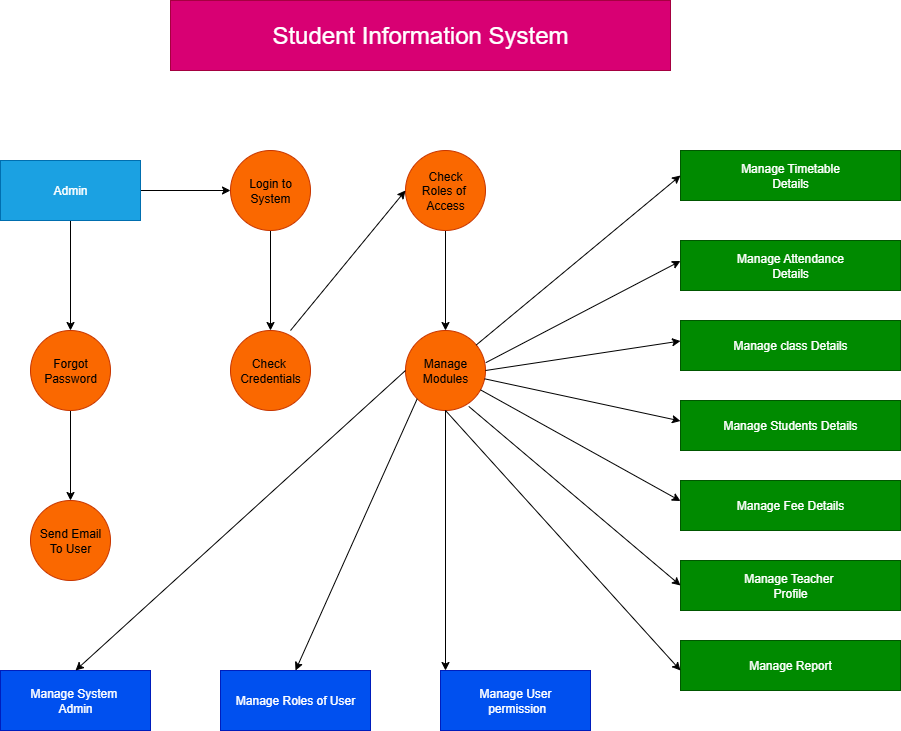

The diagram above was exported from draw.io. Its source (the exported page's mxGraphModel, read from the mxfile embedded in the PNG):
<mxGraphModel dx="928" dy="525" grid="1" gridSize="10" guides="1" tooltips="1" connect="1" arrows="1" fold="1" page="1" pageScale="1" pageWidth="850" pageHeight="1100" math="0" shadow="0">
  <root>
    <mxCell id="0" />
    <mxCell id="1" parent="0" />
    <mxCell id="pLc-gtnndx8mbalCMqAH-12" value="&lt;font style=&quot;font-size: 24px;&quot;&gt;Student Information System&lt;/font&gt;" style="rounded=0;whiteSpace=wrap;html=1;fillColor=#d80073;fontColor=#ffffff;strokeColor=#A50040;" vertex="1" parent="1">
      <mxGeometry x="190" y="40" width="500" height="70" as="geometry" />
    </mxCell>
    <mxCell id="pLc-gtnndx8mbalCMqAH-32" value="" style="edgeStyle=orthogonalEdgeStyle;rounded=0;orthogonalLoop=1;jettySize=auto;html=1;" edge="1" parent="1" source="pLc-gtnndx8mbalCMqAH-13" target="pLc-gtnndx8mbalCMqAH-16">
      <mxGeometry relative="1" as="geometry" />
    </mxCell>
    <mxCell id="pLc-gtnndx8mbalCMqAH-53" value="" style="edgeStyle=orthogonalEdgeStyle;rounded=0;orthogonalLoop=1;jettySize=auto;html=1;" edge="1" parent="1" source="pLc-gtnndx8mbalCMqAH-13" target="pLc-gtnndx8mbalCMqAH-14">
      <mxGeometry relative="1" as="geometry" />
    </mxCell>
    <mxCell id="pLc-gtnndx8mbalCMqAH-13" value="Admin" style="rounded=0;whiteSpace=wrap;html=1;fillColor=#1ba1e2;fontColor=#ffffff;strokeColor=#006EAF;" vertex="1" parent="1">
      <mxGeometry x="20" y="200" width="140" height="60" as="geometry" />
    </mxCell>
    <mxCell id="pLc-gtnndx8mbalCMqAH-34" value="" style="edgeStyle=orthogonalEdgeStyle;rounded=0;orthogonalLoop=1;jettySize=auto;html=1;" edge="1" parent="1" source="pLc-gtnndx8mbalCMqAH-14" target="pLc-gtnndx8mbalCMqAH-18">
      <mxGeometry relative="1" as="geometry" />
    </mxCell>
    <mxCell id="pLc-gtnndx8mbalCMqAH-14" value="Login to&lt;div&gt;System&lt;/div&gt;" style="ellipse;whiteSpace=wrap;html=1;aspect=fixed;fillColor=#fa6800;fontColor=#000000;strokeColor=#C73500;" vertex="1" parent="1">
      <mxGeometry x="250" y="190" width="80" height="80" as="geometry" />
    </mxCell>
    <mxCell id="pLc-gtnndx8mbalCMqAH-45" value="" style="edgeStyle=orthogonalEdgeStyle;rounded=0;orthogonalLoop=1;jettySize=auto;html=1;" edge="1" parent="1" source="pLc-gtnndx8mbalCMqAH-15" target="pLc-gtnndx8mbalCMqAH-19">
      <mxGeometry relative="1" as="geometry" />
    </mxCell>
    <mxCell id="pLc-gtnndx8mbalCMqAH-15" value="Check&lt;div&gt;Roles of&amp;nbsp;&lt;/div&gt;&lt;div&gt;Access&lt;/div&gt;" style="ellipse;whiteSpace=wrap;html=1;aspect=fixed;fillColor=#fa6800;fontColor=#000000;strokeColor=#C73500;" vertex="1" parent="1">
      <mxGeometry x="425" y="190" width="80" height="80" as="geometry" />
    </mxCell>
    <mxCell id="pLc-gtnndx8mbalCMqAH-33" value="" style="edgeStyle=orthogonalEdgeStyle;rounded=0;orthogonalLoop=1;jettySize=auto;html=1;" edge="1" parent="1" source="pLc-gtnndx8mbalCMqAH-16" target="pLc-gtnndx8mbalCMqAH-17">
      <mxGeometry relative="1" as="geometry" />
    </mxCell>
    <mxCell id="pLc-gtnndx8mbalCMqAH-16" value="Forgot&lt;div&gt;Password&lt;/div&gt;" style="ellipse;whiteSpace=wrap;html=1;aspect=fixed;fillColor=#fa6800;fontColor=#000000;strokeColor=#C73500;" vertex="1" parent="1">
      <mxGeometry x="50" y="370" width="80" height="80" as="geometry" />
    </mxCell>
    <mxCell id="pLc-gtnndx8mbalCMqAH-17" value="Send Email&lt;div&gt;To User&lt;/div&gt;" style="ellipse;whiteSpace=wrap;html=1;aspect=fixed;fillColor=#fa6800;fontColor=#000000;strokeColor=#C73500;" vertex="1" parent="1">
      <mxGeometry x="50" y="540" width="80" height="80" as="geometry" />
    </mxCell>
    <mxCell id="pLc-gtnndx8mbalCMqAH-18" value="Check&amp;nbsp;&lt;div&gt;Credentials&lt;/div&gt;" style="ellipse;whiteSpace=wrap;html=1;aspect=fixed;fillColor=#fa6800;fontColor=#000000;strokeColor=#C73500;" vertex="1" parent="1">
      <mxGeometry x="250" y="370" width="80" height="80" as="geometry" />
    </mxCell>
    <mxCell id="pLc-gtnndx8mbalCMqAH-19" value="Manage&lt;div&gt;Modules&lt;/div&gt;" style="ellipse;whiteSpace=wrap;html=1;aspect=fixed;fillColor=#fa6800;fontColor=#000000;strokeColor=#C73500;" vertex="1" parent="1">
      <mxGeometry x="425" y="370" width="80" height="80" as="geometry" />
    </mxCell>
    <mxCell id="pLc-gtnndx8mbalCMqAH-20" value="Manage System&amp;nbsp;&lt;div&gt;Admin&lt;/div&gt;" style="rounded=0;whiteSpace=wrap;html=1;fillColor=#0050ef;strokeColor=#001DBC;fontColor=#ffffff;" vertex="1" parent="1">
      <mxGeometry x="20" y="710" width="150" height="60" as="geometry" />
    </mxCell>
    <mxCell id="pLc-gtnndx8mbalCMqAH-22" value="Manage Roles of User" style="rounded=0;whiteSpace=wrap;html=1;fillColor=#0050ef;fontColor=#ffffff;strokeColor=#001DBC;" vertex="1" parent="1">
      <mxGeometry x="240" y="710" width="150" height="60" as="geometry" />
    </mxCell>
    <mxCell id="pLc-gtnndx8mbalCMqAH-23" value="Manage User&lt;div&gt;&amp;nbsp;permission&lt;/div&gt;" style="rounded=0;whiteSpace=wrap;html=1;fillColor=#0050ef;fontColor=#ffffff;strokeColor=#001DBC;" vertex="1" parent="1">
      <mxGeometry x="460" y="710" width="150" height="60" as="geometry" />
    </mxCell>
    <mxCell id="pLc-gtnndx8mbalCMqAH-24" value="Manage Timetable&lt;div&gt;Details&lt;/div&gt;" style="rounded=0;whiteSpace=wrap;html=1;fillColor=#008a00;fontColor=#ffffff;strokeColor=#005700;" vertex="1" parent="1">
      <mxGeometry x="700" y="190" width="220" height="50" as="geometry" />
    </mxCell>
    <mxCell id="pLc-gtnndx8mbalCMqAH-25" value="Manage Attendance&lt;div&gt;Details&lt;/div&gt;" style="rounded=0;whiteSpace=wrap;html=1;fillColor=#008a00;fontColor=#ffffff;strokeColor=#005700;" vertex="1" parent="1">
      <mxGeometry x="700" y="280" width="220" height="50" as="geometry" />
    </mxCell>
    <mxCell id="pLc-gtnndx8mbalCMqAH-26" value="Manage class Details" style="rounded=0;whiteSpace=wrap;html=1;fillColor=#008a00;fontColor=#ffffff;strokeColor=#005700;" vertex="1" parent="1">
      <mxGeometry x="700" y="360" width="220" height="50" as="geometry" />
    </mxCell>
    <mxCell id="pLc-gtnndx8mbalCMqAH-27" value="Manage Students Details" style="rounded=0;whiteSpace=wrap;html=1;fillColor=#008a00;fontColor=#ffffff;strokeColor=#005700;" vertex="1" parent="1">
      <mxGeometry x="700" y="440" width="220" height="50" as="geometry" />
    </mxCell>
    <mxCell id="pLc-gtnndx8mbalCMqAH-28" value="Manage Fee Details" style="rounded=0;whiteSpace=wrap;html=1;fillColor=#008a00;fontColor=#ffffff;strokeColor=#005700;" vertex="1" parent="1">
      <mxGeometry x="700" y="520" width="220" height="50" as="geometry" />
    </mxCell>
    <mxCell id="pLc-gtnndx8mbalCMqAH-29" value="Manage Teacher&amp;nbsp;&lt;div&gt;Profile&lt;/div&gt;" style="rounded=0;whiteSpace=wrap;html=1;fillColor=#008a00;fontColor=#ffffff;strokeColor=#005700;" vertex="1" parent="1">
      <mxGeometry x="700" y="600" width="220" height="50" as="geometry" />
    </mxCell>
    <mxCell id="pLc-gtnndx8mbalCMqAH-30" value="Manage Report" style="rounded=0;whiteSpace=wrap;html=1;fillColor=#008a00;fontColor=#ffffff;strokeColor=#005700;" vertex="1" parent="1">
      <mxGeometry x="700" y="680" width="220" height="50" as="geometry" />
    </mxCell>
    <mxCell id="pLc-gtnndx8mbalCMqAH-31" style="edgeStyle=orthogonalEdgeStyle;rounded=0;orthogonalLoop=1;jettySize=auto;html=1;exitX=0.5;exitY=1;exitDx=0;exitDy=0;" edge="1" parent="1" source="pLc-gtnndx8mbalCMqAH-26" target="pLc-gtnndx8mbalCMqAH-26">
      <mxGeometry relative="1" as="geometry" />
    </mxCell>
    <mxCell id="pLc-gtnndx8mbalCMqAH-37" value="" style="endArrow=classic;html=1;rounded=0;entryX=0;entryY=0.5;entryDx=0;entryDy=0;" edge="1" parent="1" target="pLc-gtnndx8mbalCMqAH-15">
      <mxGeometry width="50" height="50" relative="1" as="geometry">
        <mxPoint x="310" y="370" as="sourcePoint" />
        <mxPoint x="400" y="310" as="targetPoint" />
      </mxGeometry>
    </mxCell>
    <mxCell id="pLc-gtnndx8mbalCMqAH-42" value="" style="endArrow=classic;html=1;rounded=0;exitX=0.5;exitY=1;exitDx=0;exitDy=0;" edge="1" parent="1" source="pLc-gtnndx8mbalCMqAH-19">
      <mxGeometry width="50" height="50" relative="1" as="geometry">
        <mxPoint x="470" y="450" as="sourcePoint" />
        <mxPoint x="465" y="710" as="targetPoint" />
      </mxGeometry>
    </mxCell>
    <mxCell id="pLc-gtnndx8mbalCMqAH-43" value="" style="endArrow=classic;html=1;rounded=0;entryX=0.5;entryY=0;entryDx=0;entryDy=0;exitX=0;exitY=0.5;exitDx=0;exitDy=0;" edge="1" parent="1" source="pLc-gtnndx8mbalCMqAH-19" target="pLc-gtnndx8mbalCMqAH-20">
      <mxGeometry width="50" height="50" relative="1" as="geometry">
        <mxPoint x="425" y="420" as="sourcePoint" />
        <mxPoint x="423" y="675" as="targetPoint" />
      </mxGeometry>
    </mxCell>
    <mxCell id="pLc-gtnndx8mbalCMqAH-44" value="" style="endArrow=classic;html=1;rounded=0;entryX=0.5;entryY=0;entryDx=0;entryDy=0;exitX=0;exitY=1;exitDx=0;exitDy=0;" edge="1" parent="1" source="pLc-gtnndx8mbalCMqAH-19" target="pLc-gtnndx8mbalCMqAH-22">
      <mxGeometry width="50" height="50" relative="1" as="geometry">
        <mxPoint x="412" y="470" as="sourcePoint" />
        <mxPoint x="410" y="735" as="targetPoint" />
      </mxGeometry>
    </mxCell>
    <mxCell id="pLc-gtnndx8mbalCMqAH-46" value="" style="endArrow=classic;html=1;rounded=0;entryX=0;entryY=0.5;entryDx=0;entryDy=0;" edge="1" parent="1" source="pLc-gtnndx8mbalCMqAH-19" target="pLc-gtnndx8mbalCMqAH-24">
      <mxGeometry width="50" height="50" relative="1" as="geometry">
        <mxPoint x="500" y="390" as="sourcePoint" />
        <mxPoint x="550" y="340" as="targetPoint" />
      </mxGeometry>
    </mxCell>
    <mxCell id="pLc-gtnndx8mbalCMqAH-47" value="" style="endArrow=classic;html=1;rounded=0;entryX=0;entryY=0.5;entryDx=0;entryDy=0;exitX=1.004;exitY=0.402;exitDx=0;exitDy=0;exitPerimeter=0;" edge="1" parent="1" source="pLc-gtnndx8mbalCMqAH-19">
      <mxGeometry width="50" height="50" relative="1" as="geometry">
        <mxPoint x="496" y="469.5" as="sourcePoint" />
        <mxPoint x="700" y="300.5" as="targetPoint" />
      </mxGeometry>
    </mxCell>
    <mxCell id="pLc-gtnndx8mbalCMqAH-48" value="" style="endArrow=classic;html=1;rounded=0;entryX=0;entryY=0.5;entryDx=0;entryDy=0;exitX=1;exitY=0.5;exitDx=0;exitDy=0;" edge="1" parent="1" source="pLc-gtnndx8mbalCMqAH-19">
      <mxGeometry width="50" height="50" relative="1" as="geometry">
        <mxPoint x="496" y="549.5" as="sourcePoint" />
        <mxPoint x="700" y="380.5" as="targetPoint" />
      </mxGeometry>
    </mxCell>
    <mxCell id="pLc-gtnndx8mbalCMqAH-49" value="" style="endArrow=classic;html=1;rounded=0;entryX=0;entryY=0.5;entryDx=0;entryDy=0;" edge="1" parent="1" source="pLc-gtnndx8mbalCMqAH-19">
      <mxGeometry width="50" height="50" relative="1" as="geometry">
        <mxPoint x="505" y="490" as="sourcePoint" />
        <mxPoint x="700" y="460.5" as="targetPoint" />
      </mxGeometry>
    </mxCell>
    <mxCell id="pLc-gtnndx8mbalCMqAH-50" value="" style="endArrow=classic;html=1;rounded=0;entryX=0;entryY=0.5;entryDx=0;entryDy=0;" edge="1" parent="1" source="pLc-gtnndx8mbalCMqAH-19">
      <mxGeometry width="50" height="50" relative="1" as="geometry">
        <mxPoint x="505" y="570" as="sourcePoint" />
        <mxPoint x="700" y="540.5" as="targetPoint" />
      </mxGeometry>
    </mxCell>
    <mxCell id="pLc-gtnndx8mbalCMqAH-51" value="" style="endArrow=classic;html=1;rounded=0;entryX=0;entryY=0.5;entryDx=0;entryDy=0;exitX=0.791;exitY=0.949;exitDx=0;exitDy=0;exitPerimeter=0;" edge="1" parent="1" source="pLc-gtnndx8mbalCMqAH-19" target="pLc-gtnndx8mbalCMqAH-29">
      <mxGeometry width="50" height="50" relative="1" as="geometry">
        <mxPoint x="510" y="650" as="sourcePoint" />
        <mxPoint x="705" y="620.5" as="targetPoint" />
      </mxGeometry>
    </mxCell>
    <mxCell id="pLc-gtnndx8mbalCMqAH-52" value="" style="endArrow=classic;html=1;rounded=0;entryX=0;entryY=0.5;entryDx=0;entryDy=0;exitX=0.5;exitY=1;exitDx=0;exitDy=0;" edge="1" parent="1" source="pLc-gtnndx8mbalCMqAH-19">
      <mxGeometry width="50" height="50" relative="1" as="geometry">
        <mxPoint x="505" y="739.5" as="sourcePoint" />
        <mxPoint x="700" y="710" as="targetPoint" />
      </mxGeometry>
    </mxCell>
  </root>
</mxGraphModel>